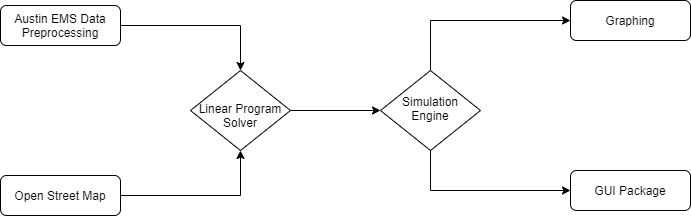

The diagram above was exported from draw.io. Its source (the exported page's mxGraphModel, read from the mxfile embedded in the PNG):
<mxGraphModel dx="1102" dy="582" grid="1" gridSize="10" guides="1" tooltips="1" connect="1" arrows="1" fold="1" page="1" pageScale="1" pageWidth="827" pageHeight="1169" math="0" shadow="0">
  <root>
    <mxCell id="WIyWlLk6GJQsqaUBKTNV-0" />
    <mxCell id="WIyWlLk6GJQsqaUBKTNV-1" parent="WIyWlLk6GJQsqaUBKTNV-0" />
    <mxCell id="0xKNfva_7lag7c_QCif4-7" value="" style="edgeStyle=orthogonalEdgeStyle;rounded=0;orthogonalLoop=1;jettySize=auto;html=1;" edge="1" parent="WIyWlLk6GJQsqaUBKTNV-1" source="WIyWlLk6GJQsqaUBKTNV-6" target="0xKNfva_7lag7c_QCif4-1">
      <mxGeometry relative="1" as="geometry" />
    </mxCell>
    <mxCell id="WIyWlLk6GJQsqaUBKTNV-6" value="&lt;br&gt;Linear Program Solver" style="rhombus;whiteSpace=wrap;html=1;shadow=0;fontFamily=Helvetica;fontSize=12;align=center;strokeWidth=1;spacing=6;spacingTop=-4;" parent="WIyWlLk6GJQsqaUBKTNV-1" vertex="1">
      <mxGeometry x="250" y="170" width="100" height="80" as="geometry" />
    </mxCell>
    <mxCell id="WIyWlLk6GJQsqaUBKTNV-7" value="Graphing" style="rounded=1;whiteSpace=wrap;html=1;fontSize=12;glass=0;strokeWidth=1;shadow=0;" parent="WIyWlLk6GJQsqaUBKTNV-1" vertex="1">
      <mxGeometry x="630" y="100" width="120" height="40" as="geometry" />
    </mxCell>
    <mxCell id="0xKNfva_7lag7c_QCif4-8" style="edgeStyle=orthogonalEdgeStyle;rounded=0;orthogonalLoop=1;jettySize=auto;html=1;exitX=0.5;exitY=0;exitDx=0;exitDy=0;entryX=0;entryY=0.5;entryDx=0;entryDy=0;" edge="1" parent="WIyWlLk6GJQsqaUBKTNV-1" source="0xKNfva_7lag7c_QCif4-1" target="WIyWlLk6GJQsqaUBKTNV-7">
      <mxGeometry relative="1" as="geometry" />
    </mxCell>
    <mxCell id="0xKNfva_7lag7c_QCif4-9" style="edgeStyle=orthogonalEdgeStyle;rounded=0;orthogonalLoop=1;jettySize=auto;html=1;exitX=0.5;exitY=1;exitDx=0;exitDy=0;entryX=0;entryY=0.5;entryDx=0;entryDy=0;" edge="1" parent="WIyWlLk6GJQsqaUBKTNV-1" source="0xKNfva_7lag7c_QCif4-1" target="0xKNfva_7lag7c_QCif4-2">
      <mxGeometry relative="1" as="geometry" />
    </mxCell>
    <mxCell id="0xKNfva_7lag7c_QCif4-1" value="Simulation Engine" style="rhombus;whiteSpace=wrap;html=1;shadow=0;fontFamily=Helvetica;fontSize=12;align=center;strokeWidth=1;spacing=6;spacingTop=-4;" vertex="1" parent="WIyWlLk6GJQsqaUBKTNV-1">
      <mxGeometry x="440" y="170" width="100" height="80" as="geometry" />
    </mxCell>
    <mxCell id="0xKNfva_7lag7c_QCif4-2" value="GUI Package" style="rounded=1;whiteSpace=wrap;html=1;fontSize=12;glass=0;strokeWidth=1;shadow=0;" vertex="1" parent="WIyWlLk6GJQsqaUBKTNV-1">
      <mxGeometry x="630" y="270" width="120" height="40" as="geometry" />
    </mxCell>
    <mxCell id="0xKNfva_7lag7c_QCif4-5" style="edgeStyle=orthogonalEdgeStyle;rounded=0;orthogonalLoop=1;jettySize=auto;html=1;exitX=1;exitY=0.5;exitDx=0;exitDy=0;" edge="1" parent="WIyWlLk6GJQsqaUBKTNV-1" source="0xKNfva_7lag7c_QCif4-3" target="WIyWlLk6GJQsqaUBKTNV-6">
      <mxGeometry relative="1" as="geometry" />
    </mxCell>
    <mxCell id="0xKNfva_7lag7c_QCif4-3" value="Austin EMS Data Preprocessing" style="rounded=1;whiteSpace=wrap;html=1;fontSize=12;glass=0;strokeWidth=1;shadow=0;" vertex="1" parent="WIyWlLk6GJQsqaUBKTNV-1">
      <mxGeometry x="60" y="105" width="120" height="40" as="geometry" />
    </mxCell>
    <mxCell id="0xKNfva_7lag7c_QCif4-6" style="edgeStyle=orthogonalEdgeStyle;rounded=0;orthogonalLoop=1;jettySize=auto;html=1;exitX=1;exitY=0.5;exitDx=0;exitDy=0;entryX=0.5;entryY=1;entryDx=0;entryDy=0;" edge="1" parent="WIyWlLk6GJQsqaUBKTNV-1" source="0xKNfva_7lag7c_QCif4-4" target="WIyWlLk6GJQsqaUBKTNV-6">
      <mxGeometry relative="1" as="geometry" />
    </mxCell>
    <mxCell id="0xKNfva_7lag7c_QCif4-4" value="Open Street Map" style="rounded=1;whiteSpace=wrap;html=1;fontSize=12;glass=0;strokeWidth=1;shadow=0;" vertex="1" parent="WIyWlLk6GJQsqaUBKTNV-1">
      <mxGeometry x="60" y="275" width="120" height="40" as="geometry" />
    </mxCell>
  </root>
</mxGraphModel>